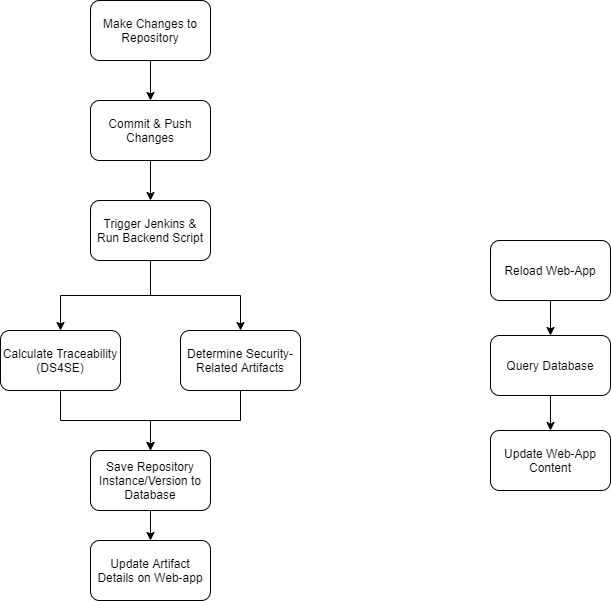

The diagram above was exported from draw.io. Its source (the exported page's mxGraphModel, read from the mxfile embedded in the PNG):
<mxGraphModel dx="1422" dy="1894" grid="1" gridSize="10" guides="1" tooltips="1" connect="1" arrows="1" fold="1" page="1" pageScale="1" pageWidth="850" pageHeight="1100" math="0" shadow="0">
  <root>
    <mxCell id="0" />
    <mxCell id="1" parent="0" />
    <mxCell id="K6Z9EKa_2iR_okq2Cmyc-1" style="edgeStyle=orthogonalEdgeStyle;rounded=0;orthogonalLoop=1;jettySize=auto;html=1;exitX=0.5;exitY=1;exitDx=0;exitDy=0;entryX=0.5;entryY=0;entryDx=0;entryDy=0;" edge="1" parent="1" source="XzfqLYTP81Ap4MY4D54U-3" target="XzfqLYTP81Ap4MY4D54U-4">
      <mxGeometry relative="1" as="geometry" />
    </mxCell>
    <mxCell id="XzfqLYTP81Ap4MY4D54U-3" value="Make Changes to Repository" style="rounded=1;whiteSpace=wrap;html=1;" parent="1" vertex="1">
      <mxGeometry x="160" y="-340" width="120" height="60" as="geometry" />
    </mxCell>
    <mxCell id="K6Z9EKa_2iR_okq2Cmyc-7" style="edgeStyle=orthogonalEdgeStyle;rounded=0;orthogonalLoop=1;jettySize=auto;html=1;exitX=0.5;exitY=1;exitDx=0;exitDy=0;entryX=0.5;entryY=0;entryDx=0;entryDy=0;" edge="1" parent="1" source="XzfqLYTP81Ap4MY4D54U-4" target="K6Z9EKa_2iR_okq2Cmyc-6">
      <mxGeometry relative="1" as="geometry" />
    </mxCell>
    <mxCell id="XzfqLYTP81Ap4MY4D54U-4" value="Commit &amp;amp; Push Changes" style="rounded=1;whiteSpace=wrap;html=1;" parent="1" vertex="1">
      <mxGeometry x="160" y="-240" width="120" height="60" as="geometry" />
    </mxCell>
    <mxCell id="K6Z9EKa_2iR_okq2Cmyc-10" style="edgeStyle=orthogonalEdgeStyle;rounded=0;orthogonalLoop=1;jettySize=auto;html=1;exitX=0.5;exitY=1;exitDx=0;exitDy=0;entryX=0.5;entryY=0;entryDx=0;entryDy=0;" edge="1" parent="1" source="XzfqLYTP81Ap4MY4D54U-5" target="XzfqLYTP81Ap4MY4D54U-7">
      <mxGeometry relative="1" as="geometry" />
    </mxCell>
    <mxCell id="XzfqLYTP81Ap4MY4D54U-5" value="Save Repository Instance/Version to Database" style="rounded=1;whiteSpace=wrap;html=1;" parent="1" vertex="1">
      <mxGeometry x="160" y="110" width="120" height="60" as="geometry" />
    </mxCell>
    <mxCell id="K6Z9EKa_2iR_okq2Cmyc-5" style="edgeStyle=orthogonalEdgeStyle;rounded=0;orthogonalLoop=1;jettySize=auto;html=1;exitX=0.5;exitY=1;exitDx=0;exitDy=0;entryX=0.5;entryY=0;entryDx=0;entryDy=0;" edge="1" parent="1" source="XzfqLYTP81Ap4MY4D54U-6" target="XzfqLYTP81Ap4MY4D54U-5">
      <mxGeometry relative="1" as="geometry">
        <mxPoint x="220" y="90" as="targetPoint" />
      </mxGeometry>
    </mxCell>
    <mxCell id="XzfqLYTP81Ap4MY4D54U-6" value="Determine Security-Related Artifacts" style="rounded=1;whiteSpace=wrap;html=1;" parent="1" vertex="1">
      <mxGeometry x="250" y="-10" width="120" height="60" as="geometry" />
    </mxCell>
    <mxCell id="XzfqLYTP81Ap4MY4D54U-7" value="Update Artifact Details on Web-app" style="rounded=1;whiteSpace=wrap;html=1;" parent="1" vertex="1">
      <mxGeometry x="160" y="200" width="120" height="60" as="geometry" />
    </mxCell>
    <mxCell id="K6Z9EKa_2iR_okq2Cmyc-4" style="edgeStyle=orthogonalEdgeStyle;rounded=0;orthogonalLoop=1;jettySize=auto;html=1;exitX=0.5;exitY=1;exitDx=0;exitDy=0;entryX=0.5;entryY=0;entryDx=0;entryDy=0;" edge="1" parent="1" source="XzfqLYTP81Ap4MY4D54U-8" target="XzfqLYTP81Ap4MY4D54U-5">
      <mxGeometry relative="1" as="geometry" />
    </mxCell>
    <mxCell id="XzfqLYTP81Ap4MY4D54U-8" value="Calculate Traceability (DS4SE)" style="rounded=1;whiteSpace=wrap;html=1;" parent="1" vertex="1">
      <mxGeometry x="70" y="-10" width="120" height="60" as="geometry" />
    </mxCell>
    <mxCell id="K6Z9EKa_2iR_okq2Cmyc-8" style="edgeStyle=orthogonalEdgeStyle;rounded=0;orthogonalLoop=1;jettySize=auto;html=1;exitX=0.5;exitY=1;exitDx=0;exitDy=0;entryX=0.5;entryY=0;entryDx=0;entryDy=0;" edge="1" parent="1" source="K6Z9EKa_2iR_okq2Cmyc-6" target="XzfqLYTP81Ap4MY4D54U-8">
      <mxGeometry relative="1" as="geometry" />
    </mxCell>
    <mxCell id="K6Z9EKa_2iR_okq2Cmyc-9" style="edgeStyle=orthogonalEdgeStyle;rounded=0;orthogonalLoop=1;jettySize=auto;html=1;exitX=0.5;exitY=1;exitDx=0;exitDy=0;" edge="1" parent="1" source="K6Z9EKa_2iR_okq2Cmyc-6" target="XzfqLYTP81Ap4MY4D54U-6">
      <mxGeometry relative="1" as="geometry" />
    </mxCell>
    <mxCell id="K6Z9EKa_2iR_okq2Cmyc-6" value="Trigger Jenkins &amp;amp; Run Backend Script" style="rounded=1;whiteSpace=wrap;html=1;" vertex="1" parent="1">
      <mxGeometry x="160" y="-140" width="120" height="60" as="geometry" />
    </mxCell>
    <mxCell id="K6Z9EKa_2iR_okq2Cmyc-14" style="edgeStyle=orthogonalEdgeStyle;rounded=0;orthogonalLoop=1;jettySize=auto;html=1;exitX=0.5;exitY=1;exitDx=0;exitDy=0;entryX=0.5;entryY=0;entryDx=0;entryDy=0;" edge="1" parent="1" source="K6Z9EKa_2iR_okq2Cmyc-11" target="K6Z9EKa_2iR_okq2Cmyc-12">
      <mxGeometry relative="1" as="geometry" />
    </mxCell>
    <mxCell id="K6Z9EKa_2iR_okq2Cmyc-11" value="Reload Web-App" style="rounded=1;whiteSpace=wrap;html=1;" vertex="1" parent="1">
      <mxGeometry x="560" y="-100" width="120" height="60" as="geometry" />
    </mxCell>
    <mxCell id="K6Z9EKa_2iR_okq2Cmyc-15" style="edgeStyle=orthogonalEdgeStyle;rounded=0;orthogonalLoop=1;jettySize=auto;html=1;exitX=0.5;exitY=1;exitDx=0;exitDy=0;entryX=0.5;entryY=0;entryDx=0;entryDy=0;" edge="1" parent="1" source="K6Z9EKa_2iR_okq2Cmyc-12" target="K6Z9EKa_2iR_okq2Cmyc-13">
      <mxGeometry relative="1" as="geometry" />
    </mxCell>
    <mxCell id="K6Z9EKa_2iR_okq2Cmyc-12" value="Query Database" style="rounded=1;whiteSpace=wrap;html=1;" vertex="1" parent="1">
      <mxGeometry x="560" y="-5" width="120" height="60" as="geometry" />
    </mxCell>
    <mxCell id="K6Z9EKa_2iR_okq2Cmyc-13" value="Update Web-App Content" style="rounded=1;whiteSpace=wrap;html=1;" vertex="1" parent="1">
      <mxGeometry x="560" y="90" width="120" height="60" as="geometry" />
    </mxCell>
  </root>
</mxGraphModel>